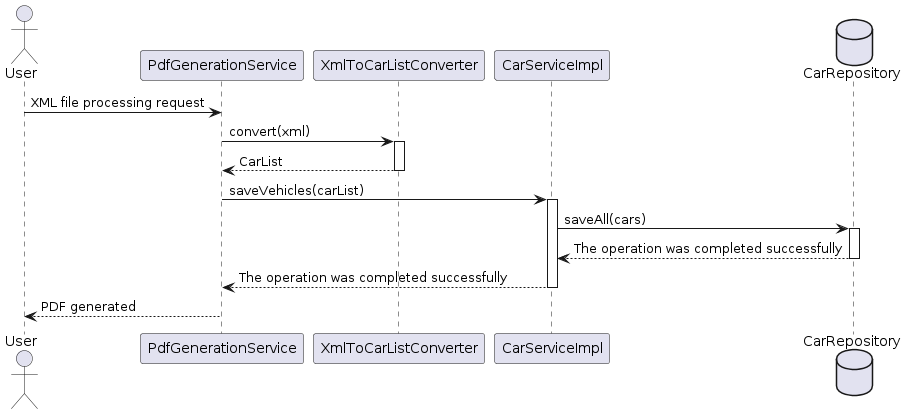

The diagram above was rendered by PlantUML. Its source (embedded in the PNG):
@startuml
actor User
participant "PdfGenerationService" as Service
participant "XmlToCarListConverter" as Converter
participant "CarServiceImpl" as CarService
database "CarRepository" as Repository

User -> Service: XML file processing request
Service -> Converter: convert(xml)
activate Converter
Converter --> Service: CarList
deactivate Converter
Service -> CarService: saveVehicles(carList)
activate CarService
CarService -> Repository: saveAll(cars)
activate Repository
Repository --> CarService: The operation was completed successfully
deactivate Repository
CarService --> Service: The operation was completed successfully
deactivate CarService
Service --> User: PDF generated
@enduml